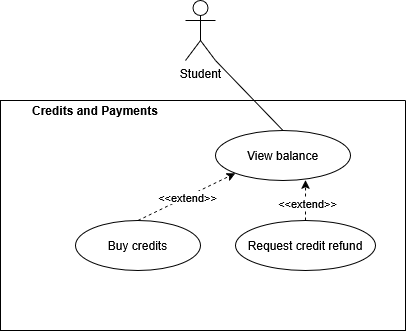

The diagram above was exported from draw.io. Its source (the exported page's mxGraphModel, read from the mxfile embedded in the PNG):
<mxGraphModel dx="1486" dy="892" grid="1" gridSize="10" guides="1" tooltips="1" connect="1" arrows="1" fold="1" page="1" pageScale="1" pageWidth="850" pageHeight="1100" math="0" shadow="0">
  <root>
    <mxCell id="0" />
    <mxCell id="1" parent="0" />
    <mxCell id="ZWc0rf9Exri17yCvA3v1-11" style="rounded=0;orthogonalLoop=1;jettySize=auto;html=1;exitX=1;exitY=1;exitDx=0;exitDy=0;exitPerimeter=0;entryX=0.5;entryY=0;entryDx=0;entryDy=0;endArrow=none;endFill=0;" edge="1" parent="1" source="ZWc0rf9Exri17yCvA3v1-1" target="ZWc0rf9Exri17yCvA3v1-4">
      <mxGeometry relative="1" as="geometry" />
    </mxCell>
    <mxCell id="ZWc0rf9Exri17yCvA3v1-1" value="Student" style="shape=umlActor;verticalLabelPosition=bottom;verticalAlign=top;html=1;outlineConnect=0;" vertex="1" parent="1">
      <mxGeometry x="410" y="430" width="30" height="60" as="geometry" />
    </mxCell>
    <mxCell id="ZWc0rf9Exri17yCvA3v1-2" value="" style="swimlane;startSize=0;" vertex="1" parent="1">
      <mxGeometry x="225" y="530" width="405" height="230" as="geometry" />
    </mxCell>
    <mxCell id="ZWc0rf9Exri17yCvA3v1-3" value="&lt;b&gt;Credits and Payments&lt;/b&gt;" style="text;html=1;whiteSpace=wrap;strokeColor=none;fillColor=none;align=center;verticalAlign=middle;rounded=0;" vertex="1" parent="ZWc0rf9Exri17yCvA3v1-2">
      <mxGeometry x="25" width="140" height="20" as="geometry" />
    </mxCell>
    <mxCell id="ZWc0rf9Exri17yCvA3v1-4" value="View balance" style="ellipse;whiteSpace=wrap;html=1;" vertex="1" parent="ZWc0rf9Exri17yCvA3v1-2">
      <mxGeometry x="215" y="30" width="135" height="50" as="geometry" />
    </mxCell>
    <mxCell id="ZWc0rf9Exri17yCvA3v1-7" style="rounded=0;orthogonalLoop=1;jettySize=auto;html=1;exitX=0.5;exitY=0;exitDx=0;exitDy=0;entryX=0;entryY=1;entryDx=0;entryDy=0;dashed=1;" edge="1" parent="ZWc0rf9Exri17yCvA3v1-2" source="ZWc0rf9Exri17yCvA3v1-5" target="ZWc0rf9Exri17yCvA3v1-4">
      <mxGeometry relative="1" as="geometry" />
    </mxCell>
    <mxCell id="ZWc0rf9Exri17yCvA3v1-8" value="&amp;lt;&amp;lt;extend&amp;gt;&amp;gt;" style="edgeLabel;html=1;align=center;verticalAlign=middle;resizable=0;points=[];" vertex="1" connectable="0" parent="ZWc0rf9Exri17yCvA3v1-7">
      <mxGeometry x="0.0026" relative="1" as="geometry">
        <mxPoint as="offset" />
      </mxGeometry>
    </mxCell>
    <mxCell id="ZWc0rf9Exri17yCvA3v1-5" value="Buy credits" style="ellipse;whiteSpace=wrap;html=1;" vertex="1" parent="ZWc0rf9Exri17yCvA3v1-2">
      <mxGeometry x="75" y="120" width="125" height="50" as="geometry" />
    </mxCell>
    <mxCell id="ZWc0rf9Exri17yCvA3v1-6" value="Request credit refund" style="ellipse;whiteSpace=wrap;html=1;" vertex="1" parent="ZWc0rf9Exri17yCvA3v1-2">
      <mxGeometry x="235" y="120" width="140" height="50" as="geometry" />
    </mxCell>
    <mxCell id="ZWc0rf9Exri17yCvA3v1-9" style="rounded=0;orthogonalLoop=1;jettySize=auto;html=1;exitX=0.5;exitY=0;exitDx=0;exitDy=0;entryX=0.667;entryY=0.992;entryDx=0;entryDy=0;entryPerimeter=0;dashed=1;" edge="1" parent="ZWc0rf9Exri17yCvA3v1-2" source="ZWc0rf9Exri17yCvA3v1-6" target="ZWc0rf9Exri17yCvA3v1-4">
      <mxGeometry relative="1" as="geometry" />
    </mxCell>
    <mxCell id="ZWc0rf9Exri17yCvA3v1-10" value="&amp;lt;&amp;lt;extend&amp;gt;&amp;gt;" style="edgeLabel;html=1;align=center;verticalAlign=middle;resizable=0;points=[];" vertex="1" connectable="0" parent="ZWc0rf9Exri17yCvA3v1-9">
      <mxGeometry x="-0.1088" y="-1" relative="1" as="geometry">
        <mxPoint as="offset" />
      </mxGeometry>
    </mxCell>
  </root>
</mxGraphModel>